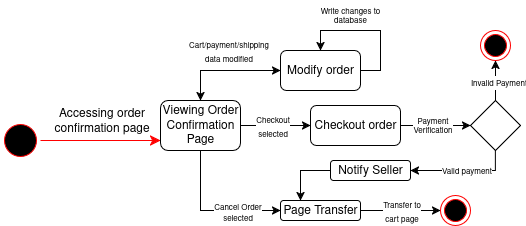

The diagram above was exported from draw.io. Its source (the exported page's mxGraphModel, read from the mxfile embedded in the PNG):
<mxGraphModel dx="1426" dy="783" grid="1" gridSize="10" guides="1" tooltips="1" connect="1" arrows="1" fold="1" page="1" pageScale="1" pageWidth="850" pageHeight="1100" math="0" shadow="0">
  <root>
    <mxCell id="0" />
    <mxCell id="1" parent="0" />
    <mxCell id="yZiA34tdovg2DBZ_JHbi-1" value="" style="ellipse;html=1;shape=startState;fillColor=#000000;strokeColor=light-dark(#FF0000,#FFFFFF);" parent="1" vertex="1">
      <mxGeometry x="40" y="240" width="40" height="40" as="geometry" />
    </mxCell>
    <mxCell id="yZiA34tdovg2DBZ_JHbi-2" value="" style="edgeStyle=orthogonalEdgeStyle;html=1;verticalAlign=bottom;endArrow=classic;endSize=8;strokeColor=light-dark(#FF0000,#FFFFFF);rounded=0;endFill=1;" parent="1" source="yZiA34tdovg2DBZ_JHbi-1" edge="1">
      <mxGeometry relative="1" as="geometry">
        <mxPoint x="200" y="260" as="targetPoint" />
        <Array as="points">
          <mxPoint x="200" y="260" />
        </Array>
      </mxGeometry>
    </mxCell>
    <mxCell id="yZiA34tdovg2DBZ_JHbi-3" value="&lt;font style=&quot;font-size: 12px;&quot;&gt;Accessing order&lt;br&gt;confirmation page&lt;/font&gt;" style="edgeLabel;html=1;align=center;verticalAlign=middle;resizable=0;points=[];" parent="yZiA34tdovg2DBZ_JHbi-2" vertex="1" connectable="0">
      <mxGeometry x="-0.2333" y="-4" relative="1" as="geometry">
        <mxPoint x="14" y="-24" as="offset" />
      </mxGeometry>
    </mxCell>
    <mxCell id="yZiA34tdovg2DBZ_JHbi-4" value="Viewing Order Confirmation Page" style="rounded=1;whiteSpace=wrap;html=1;" parent="1" vertex="1">
      <mxGeometry x="200" y="220" width="80" height="50" as="geometry" />
    </mxCell>
    <mxCell id="yZiA34tdovg2DBZ_JHbi-5" value="" style="endArrow=classic;html=1;rounded=0;" parent="1" edge="1">
      <mxGeometry width="50" height="50" relative="1" as="geometry">
        <mxPoint x="240" y="220" as="sourcePoint" />
        <mxPoint x="320" y="190" as="targetPoint" />
        <Array as="points">
          <mxPoint x="240" y="190" />
        </Array>
      </mxGeometry>
    </mxCell>
    <mxCell id="yZiA34tdovg2DBZ_JHbi-6" value="" style="endArrow=classic;html=1;rounded=0;exitX=0.5;exitY=1;exitDx=0;exitDy=0;" parent="1" source="yZiA34tdovg2DBZ_JHbi-4" edge="1">
      <mxGeometry width="50" height="50" relative="1" as="geometry">
        <mxPoint x="220" y="310" as="sourcePoint" />
        <mxPoint x="320" y="330" as="targetPoint" />
        <Array as="points">
          <mxPoint x="240" y="330" />
        </Array>
      </mxGeometry>
    </mxCell>
    <mxCell id="yZiA34tdovg2DBZ_JHbi-21" value="&lt;div style=&quot;line-height: 100%;&quot;&gt;&lt;font style=&quot;font-size: 8px; line-height: 100%;&quot;&gt;Cancel Order&lt;br&gt;selected&lt;/font&gt;&lt;/div&gt;" style="edgeLabel;html=1;align=center;verticalAlign=middle;resizable=0;points=[];" parent="yZiA34tdovg2DBZ_JHbi-6" vertex="1" connectable="0">
      <mxGeometry x="0.2194" y="3" relative="1" as="geometry">
        <mxPoint x="11" y="3" as="offset" />
      </mxGeometry>
    </mxCell>
    <mxCell id="yZiA34tdovg2DBZ_JHbi-7" value="" style="endArrow=classic;html=1;rounded=0;entryX=0;entryY=0.5;entryDx=0;entryDy=0;" parent="1" target="yZiA34tdovg2DBZ_JHbi-9" edge="1">
      <mxGeometry width="50" height="50" relative="1" as="geometry">
        <mxPoint x="280" y="245" as="sourcePoint" />
        <mxPoint x="320" y="245" as="targetPoint" />
      </mxGeometry>
    </mxCell>
    <mxCell id="yZiA34tdovg2DBZ_JHbi-18" value="&lt;font style=&quot;font-size: 8px;&quot;&gt;Checkout&lt;br&gt;selected&lt;/font&gt;" style="edgeLabel;html=1;align=center;verticalAlign=middle;resizable=0;points=[];" parent="yZiA34tdovg2DBZ_JHbi-7" vertex="1" connectable="0">
      <mxGeometry x="-0.38" relative="1" as="geometry">
        <mxPoint x="9" as="offset" />
      </mxGeometry>
    </mxCell>
    <mxCell id="yZiA34tdovg2DBZ_JHbi-11" style="edgeStyle=orthogonalEdgeStyle;rounded=0;orthogonalLoop=1;jettySize=auto;html=1;entryX=0.5;entryY=0;entryDx=0;entryDy=0;" parent="1" source="yZiA34tdovg2DBZ_JHbi-8" target="yZiA34tdovg2DBZ_JHbi-4" edge="1">
      <mxGeometry relative="1" as="geometry" />
    </mxCell>
    <mxCell id="yZiA34tdovg2DBZ_JHbi-20" value="&lt;font style=&quot;font-size: 8px;&quot;&gt;Cart/payment/shipping&lt;br&gt;data modified&lt;/font&gt;" style="edgeLabel;html=1;align=center;verticalAlign=middle;resizable=0;points=[];" parent="yZiA34tdovg2DBZ_JHbi-11" vertex="1" connectable="0">
      <mxGeometry x="-0.192" y="3" relative="1" as="geometry">
        <mxPoint x="-9" y="-23" as="offset" />
      </mxGeometry>
    </mxCell>
    <mxCell id="yZiA34tdovg2DBZ_JHbi-12" style="edgeStyle=orthogonalEdgeStyle;rounded=0;orthogonalLoop=1;jettySize=auto;html=1;entryX=0.5;entryY=0;entryDx=0;entryDy=0;" parent="1" source="yZiA34tdovg2DBZ_JHbi-8" target="yZiA34tdovg2DBZ_JHbi-8" edge="1">
      <mxGeometry relative="1" as="geometry">
        <mxPoint x="360" y="120" as="targetPoint" />
        <Array as="points">
          <mxPoint x="420" y="190" />
          <mxPoint x="420" y="150" />
          <mxPoint x="360" y="150" />
        </Array>
      </mxGeometry>
    </mxCell>
    <mxCell id="yZiA34tdovg2DBZ_JHbi-8" value="Modify order" style="rounded=1;whiteSpace=wrap;html=1;" parent="1" vertex="1">
      <mxGeometry x="320" y="170" width="80" height="40" as="geometry" />
    </mxCell>
    <mxCell id="yZiA34tdovg2DBZ_JHbi-14" style="edgeStyle=orthogonalEdgeStyle;rounded=0;orthogonalLoop=1;jettySize=auto;html=1;exitX=1;exitY=0.5;exitDx=0;exitDy=0;" parent="1" source="yZiA34tdovg2DBZ_JHbi-9" edge="1">
      <mxGeometry relative="1" as="geometry">
        <mxPoint x="510" y="245" as="targetPoint" />
        <mxPoint x="480" y="244.75" as="sourcePoint" />
        <Array as="points">
          <mxPoint x="490" y="245" />
          <mxPoint x="490" y="245" />
        </Array>
      </mxGeometry>
    </mxCell>
    <mxCell id="yZiA34tdovg2DBZ_JHbi-15" value="&lt;font style=&quot;line-height: 100%;&quot;&gt;Payment&lt;br&gt;Verification&lt;/font&gt;" style="edgeLabel;html=1;align=center;verticalAlign=middle;resizable=0;points=[];spacing=2;fontSize=8;spacingTop=0;" parent="yZiA34tdovg2DBZ_JHbi-14" vertex="1" connectable="0">
      <mxGeometry x="-0.1571" y="1" relative="1" as="geometry">
        <mxPoint x="1" y="1" as="offset" />
      </mxGeometry>
    </mxCell>
    <mxCell id="yZiA34tdovg2DBZ_JHbi-9" value="Checkout order" style="rounded=1;whiteSpace=wrap;html=1;" parent="1" vertex="1">
      <mxGeometry x="350" y="225" width="90" height="40" as="geometry" />
    </mxCell>
    <mxCell id="yZiA34tdovg2DBZ_JHbi-23" style="edgeStyle=orthogonalEdgeStyle;rounded=0;orthogonalLoop=1;jettySize=auto;html=1;entryX=0;entryY=0.5;entryDx=0;entryDy=0;" parent="1" source="yZiA34tdovg2DBZ_JHbi-10" target="yZiA34tdovg2DBZ_JHbi-22" edge="1">
      <mxGeometry relative="1" as="geometry" />
    </mxCell>
    <mxCell id="yZiA34tdovg2DBZ_JHbi-24" value="&lt;font style=&quot;font-size: 8px; line-height: 100%;&quot;&gt;Transfer to&lt;br&gt;cart page&lt;/font&gt;" style="edgeLabel;html=1;align=center;verticalAlign=middle;resizable=0;points=[];" parent="yZiA34tdovg2DBZ_JHbi-23" vertex="1" connectable="0">
      <mxGeometry x="-0.4" y="-1" relative="1" as="geometry">
        <mxPoint x="16" y="-1" as="offset" />
      </mxGeometry>
    </mxCell>
    <mxCell id="yZiA34tdovg2DBZ_JHbi-35" style="edgeStyle=orthogonalEdgeStyle;rounded=0;orthogonalLoop=1;jettySize=auto;html=1;entryX=0.25;entryY=0;entryDx=0;entryDy=0;exitX=0;exitY=0.5;exitDx=0;exitDy=0;" parent="1" source="yZiA34tdovg2DBZ_JHbi-32" target="yZiA34tdovg2DBZ_JHbi-10" edge="1">
      <mxGeometry relative="1" as="geometry">
        <mxPoint x="340" y="310" as="targetPoint" />
        <Array as="points">
          <mxPoint x="340" y="290" />
        </Array>
      </mxGeometry>
    </mxCell>
    <mxCell id="yZiA34tdovg2DBZ_JHbi-10" value="Page Transfer" style="rounded=1;whiteSpace=wrap;html=1;" parent="1" vertex="1">
      <mxGeometry x="320" y="320" width="80" height="20" as="geometry" />
    </mxCell>
    <mxCell id="yZiA34tdovg2DBZ_JHbi-13" value="&lt;div style=&quot;line-height: 80%;&quot;&gt;&lt;font style=&quot;font-size: 8px; line-height: 80%;&quot;&gt;Write changes to database&lt;/font&gt;&lt;/div&gt;" style="text;html=1;align=center;verticalAlign=middle;whiteSpace=wrap;rounded=0;spacing=1;" parent="1" vertex="1">
      <mxGeometry x="350" y="120" width="80" height="30" as="geometry" />
    </mxCell>
    <mxCell id="yZiA34tdovg2DBZ_JHbi-22" value="" style="ellipse;html=1;shape=endState;fillColor=#000000;strokeColor=light-dark(#FF0000,#FFFFFF);" parent="1" vertex="1">
      <mxGeometry x="480" y="315" width="30" height="30" as="geometry" />
    </mxCell>
    <mxCell id="yZiA34tdovg2DBZ_JHbi-27" style="edgeStyle=orthogonalEdgeStyle;rounded=0;orthogonalLoop=1;jettySize=auto;html=1;exitX=0.5;exitY=1;exitDx=0;exitDy=0;entryX=1;entryY=0.5;entryDx=0;entryDy=0;" parent="1" target="yZiA34tdovg2DBZ_JHbi-32" edge="1">
      <mxGeometry relative="1" as="geometry">
        <mxPoint x="535" y="260" as="sourcePoint" />
        <mxPoint x="440" y="335" as="targetPoint" />
        <Array as="points">
          <mxPoint x="535" y="290" />
        </Array>
      </mxGeometry>
    </mxCell>
    <mxCell id="yZiA34tdovg2DBZ_JHbi-31" value="&lt;font style=&quot;font-size: 8px;&quot;&gt;Valid payment&lt;/font&gt;" style="edgeLabel;html=1;align=center;verticalAlign=middle;resizable=0;points=[];" parent="yZiA34tdovg2DBZ_JHbi-27" vertex="1" connectable="0">
      <mxGeometry x="0.0476" y="-1" relative="1" as="geometry">
        <mxPoint as="offset" />
      </mxGeometry>
    </mxCell>
    <mxCell id="yZiA34tdovg2DBZ_JHbi-29" style="edgeStyle=orthogonalEdgeStyle;rounded=0;orthogonalLoop=1;jettySize=auto;html=1;entryX=0.5;entryY=1;entryDx=0;entryDy=0;" parent="1" source="yZiA34tdovg2DBZ_JHbi-26" target="yZiA34tdovg2DBZ_JHbi-28" edge="1">
      <mxGeometry relative="1" as="geometry" />
    </mxCell>
    <mxCell id="yZiA34tdovg2DBZ_JHbi-30" value="&lt;font style=&quot;font-size: 8px;&quot;&gt;Invalid Payment&lt;/font&gt;" style="edgeLabel;html=1;align=center;verticalAlign=middle;resizable=0;points=[];" parent="yZiA34tdovg2DBZ_JHbi-29" vertex="1" connectable="0">
      <mxGeometry x="-0.0727" y="-1" relative="1" as="geometry">
        <mxPoint x="1" as="offset" />
      </mxGeometry>
    </mxCell>
    <mxCell id="yZiA34tdovg2DBZ_JHbi-26" value="" style="rhombus;whiteSpace=wrap;html=1;" parent="1" vertex="1">
      <mxGeometry x="510" y="220" width="50" height="50" as="geometry" />
    </mxCell>
    <mxCell id="yZiA34tdovg2DBZ_JHbi-28" value="" style="ellipse;html=1;shape=endState;fillColor=#000000;strokeColor=light-dark(#FF0000,#FFFFFF);" parent="1" vertex="1">
      <mxGeometry x="520" y="150" width="30" height="30" as="geometry" />
    </mxCell>
    <mxCell id="yZiA34tdovg2DBZ_JHbi-32" value="Notify Seller" style="rounded=1;whiteSpace=wrap;html=1;" parent="1" vertex="1">
      <mxGeometry x="370" y="280" width="80" height="20" as="geometry" />
    </mxCell>
  </root>
</mxGraphModel>